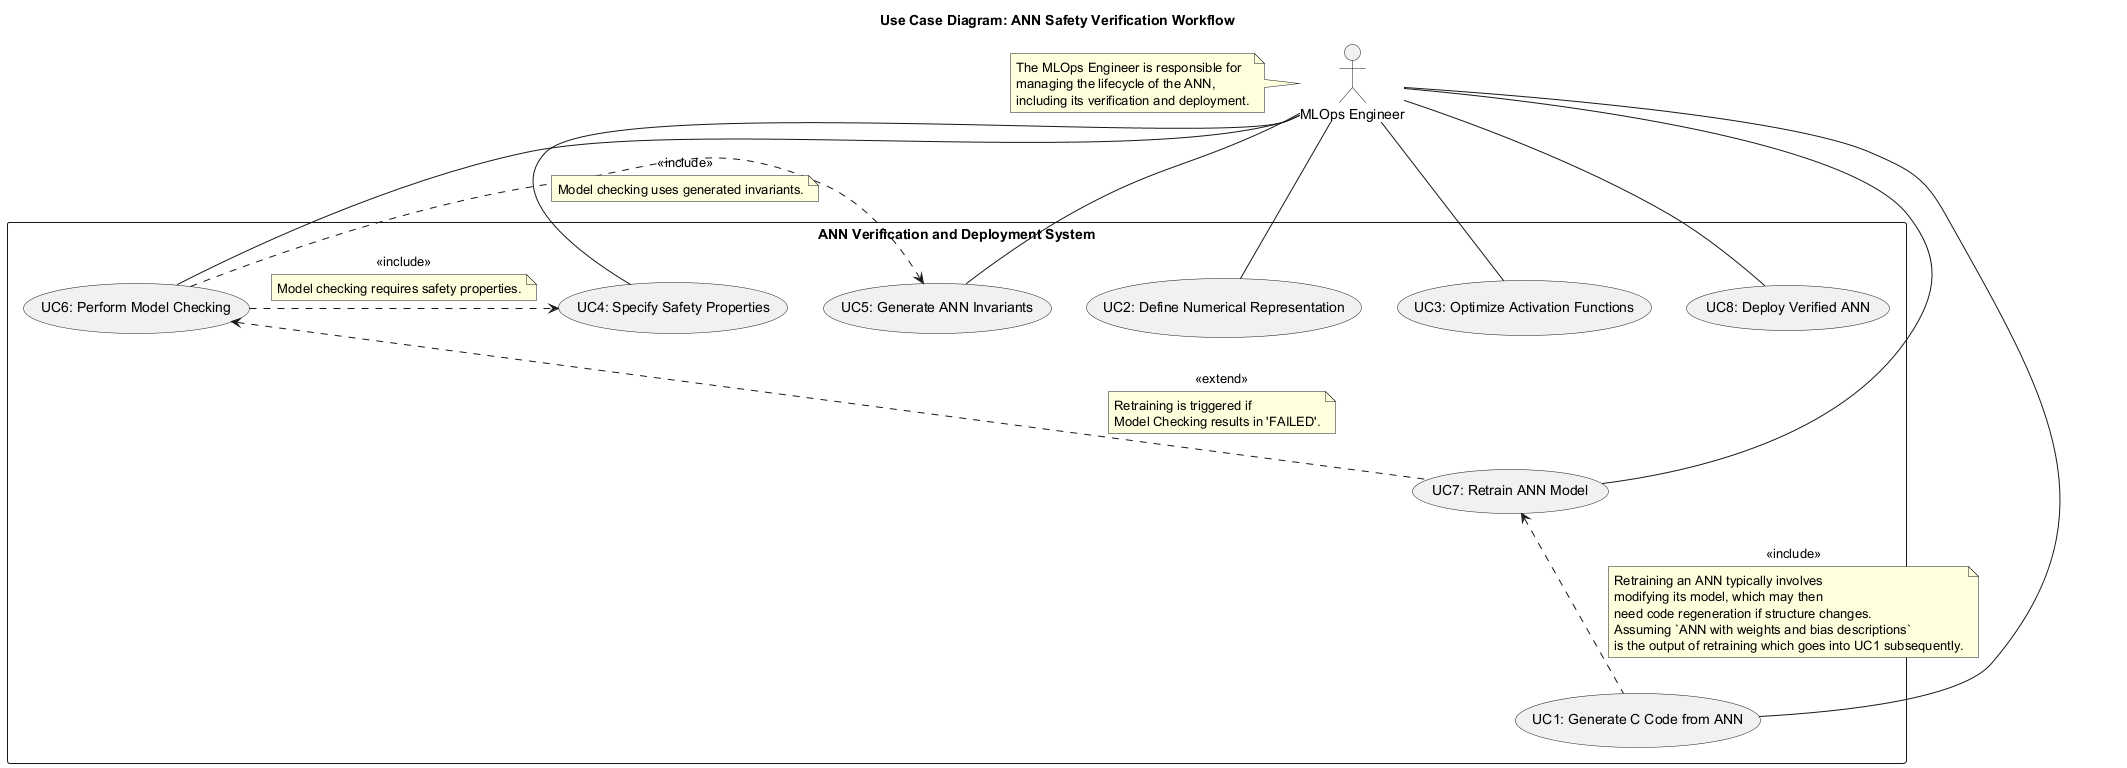

The diagram above was rendered by PlantUML. Its source (embedded in the PNG):
@startuml
title Use Case Diagram: ANN Safety Verification Workflow

actor "MLOps Engineer" as Engineer
note left of Engineer
  The MLOps Engineer is responsible for
  managing the lifecycle of the ANN,
  including its verification and deployment.
end note

rectangle "ANN Verification and Deployment System" {
  usecase "UC1: Generate C Code from ANN" as UC1
  usecase "UC2: Define Numerical Representation" as UC2
  usecase "UC3: Optimize Activation Functions" as UC3
  usecase "UC4: Specify Safety Properties" as UC4
  usecase "UC5: Generate ANN Invariants" as UC5
  usecase "UC6: Perform Model Checking" as UC6
  usecase "UC7: Retrain ANN Model" as UC7
  usecase "UC8: Deploy Verified ANN" as UC8
}

Engineer -- UC1
Engineer -- UC2
Engineer -- UC3
Engineer -- UC4
Engineer -- UC5
Engineer -- UC6
Engineer -- UC7
Engineer -- UC8

UC6 .> UC4 : <<include>>
note on link: Model checking requires safety properties.
UC6 .> UC5 : <<include>>
note on link: Model checking uses generated invariants.

UC7 .up.> UC6 : <<extend>>
note on link
  Retraining is triggered if
  Model Checking results in 'FAILED'.
end note
UC1 .up.> UC7 : <<include>>
note on link
  Retraining an ANN typically involves
  modifying its model, which may then
  need code regeneration if structure changes.
  Assuming `ANN with weights and bias descriptions`
  is the output of retraining which goes into UC1 subsequently.
end note


@enduml